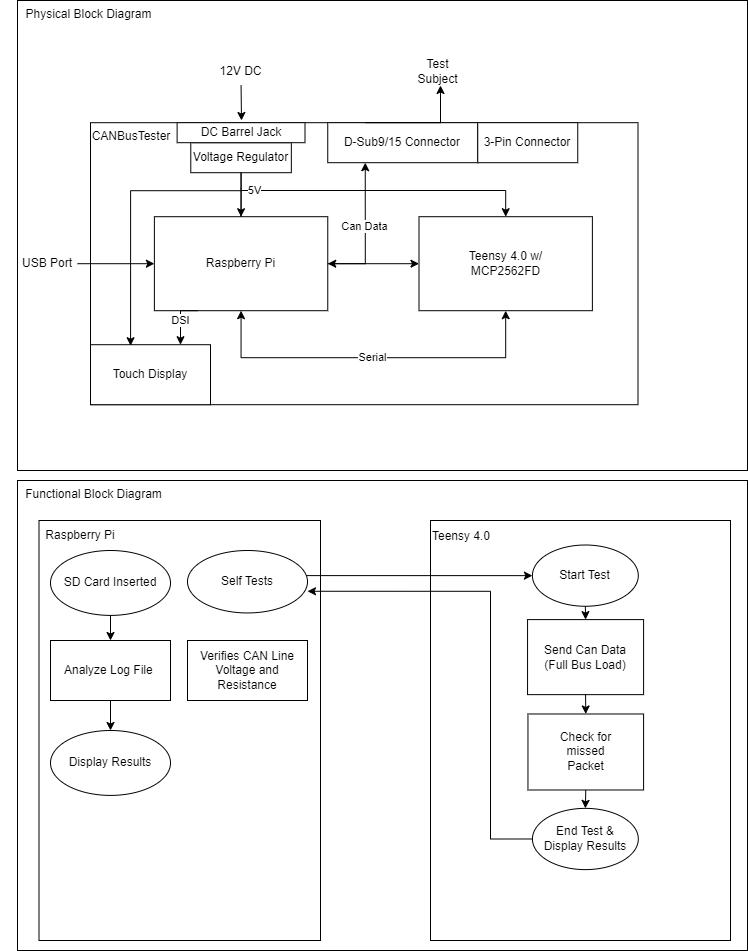

The diagram above was exported from draw.io. Its source (the exported page's mxGraphModel, read from the mxfile embedded in the PNG):
<mxGraphModel dx="1381" dy="756" grid="1" gridSize="10" guides="1" tooltips="1" connect="1" arrows="1" fold="1" page="1" pageScale="1" pageWidth="827" pageHeight="1169" math="0" shadow="0">
  <root>
    <mxCell id="WIyWlLk6GJQsqaUBKTNV-0" />
    <mxCell id="WIyWlLk6GJQsqaUBKTNV-1" parent="WIyWlLk6GJQsqaUBKTNV-0" />
    <mxCell id="42SK09DIyItqv053Iexn-3" value="" style="group" parent="WIyWlLk6GJQsqaUBKTNV-1" vertex="1" connectable="0">
      <mxGeometry x="97" y="90" width="730" height="470" as="geometry" />
    </mxCell>
    <mxCell id="42SK09DIyItqv053Iexn-1" value="" style="rounded=0;whiteSpace=wrap;html=1;" parent="42SK09DIyItqv053Iexn-3" vertex="1">
      <mxGeometry width="730" height="469.99999999999994" as="geometry" />
    </mxCell>
    <mxCell id="42SK09DIyItqv053Iexn-14" value="" style="group" parent="42SK09DIyItqv053Iexn-3" vertex="1" connectable="0">
      <mxGeometry x="73" y="122.19999999999999" width="547.5" height="282" as="geometry" />
    </mxCell>
    <mxCell id="42SK09DIyItqv053Iexn-12" value="" style="rounded=0;whiteSpace=wrap;html=1;" parent="42SK09DIyItqv053Iexn-14" vertex="1">
      <mxGeometry width="547.5" height="282" as="geometry" />
    </mxCell>
    <mxCell id="42SK09DIyItqv053Iexn-13" value="CANBusTester" style="text;html=1;strokeColor=none;fillColor=none;align=center;verticalAlign=middle;whiteSpace=wrap;rounded=0;" parent="42SK09DIyItqv053Iexn-14" vertex="1">
      <mxGeometry width="82.125" height="28.2" as="geometry" />
    </mxCell>
    <mxCell id="42SK09DIyItqv053Iexn-54" value="D-Sub9/15 Connector" style="rounded=0;whiteSpace=wrap;html=1;" parent="42SK09DIyItqv053Iexn-14" vertex="1">
      <mxGeometry x="237.25" width="150" height="40" as="geometry" />
    </mxCell>
    <mxCell id="42SK09DIyItqv053Iexn-106" value="Touch Display" style="rounded=0;whiteSpace=wrap;html=1;" parent="42SK09DIyItqv053Iexn-14" vertex="1">
      <mxGeometry y="222" width="120" height="60" as="geometry" />
    </mxCell>
    <mxCell id="vC_VVIz564KL2YeUVxVB-8" style="edgeStyle=orthogonalEdgeStyle;rounded=0;orthogonalLoop=1;jettySize=auto;html=1;exitX=0.5;exitY=1;exitDx=0;exitDy=0;entryX=0.334;entryY=0.017;entryDx=0;entryDy=0;entryPerimeter=0;" edge="1" parent="42SK09DIyItqv053Iexn-14" source="vC_VVIz564KL2YeUVxVB-2" target="42SK09DIyItqv053Iexn-106">
      <mxGeometry relative="1" as="geometry">
        <Array as="points">
          <mxPoint x="150" y="68" />
          <mxPoint x="40" y="68" />
        </Array>
      </mxGeometry>
    </mxCell>
    <mxCell id="vC_VVIz564KL2YeUVxVB-2" value="Voltage Regulator" style="rounded=0;whiteSpace=wrap;html=1;" vertex="1" parent="42SK09DIyItqv053Iexn-14">
      <mxGeometry x="100.28" y="20" width="100.56" height="30" as="geometry" />
    </mxCell>
    <mxCell id="vC_VVIz564KL2YeUVxVB-9" value="3-Pin Connector" style="rounded=0;whiteSpace=wrap;html=1;" vertex="1" parent="42SK09DIyItqv053Iexn-14">
      <mxGeometry x="387.25" width="100" height="40" as="geometry" />
    </mxCell>
    <mxCell id="vC_VVIz564KL2YeUVxVB-14" value="DC Barrel Jack" style="rounded=0;whiteSpace=wrap;html=1;" vertex="1" parent="42SK09DIyItqv053Iexn-14">
      <mxGeometry x="86.62" width="127.88" height="20" as="geometry" />
    </mxCell>
    <mxCell id="42SK09DIyItqv053Iexn-2" value="Physical Block Diagram" style="text;html=1;strokeColor=none;fillColor=none;align=center;verticalAlign=middle;whiteSpace=wrap;rounded=0;" parent="42SK09DIyItqv053Iexn-3" vertex="1">
      <mxGeometry x="-17" width="177" height="28.2" as="geometry" />
    </mxCell>
    <mxCell id="42SK09DIyItqv053Iexn-6" value="" style="group" parent="42SK09DIyItqv053Iexn-3" vertex="1" connectable="0">
      <mxGeometry x="136.875" y="216.2" width="173.375" height="94" as="geometry" />
    </mxCell>
    <mxCell id="42SK09DIyItqv053Iexn-4" value="" style="rounded=0;whiteSpace=wrap;html=1;" parent="42SK09DIyItqv053Iexn-6" vertex="1">
      <mxGeometry width="173.375" height="94" as="geometry" />
    </mxCell>
    <mxCell id="42SK09DIyItqv053Iexn-5" value="Raspberry Pi" style="text;html=1;strokeColor=none;fillColor=none;align=center;verticalAlign=middle;whiteSpace=wrap;rounded=0;" parent="42SK09DIyItqv053Iexn-6" vertex="1">
      <mxGeometry x="50.19" y="32.9" width="73" height="28.2" as="geometry" />
    </mxCell>
    <mxCell id="42SK09DIyItqv053Iexn-9" value="" style="group" parent="42SK09DIyItqv053Iexn-3" vertex="1" connectable="0">
      <mxGeometry x="401.5" y="216.2" width="173.375" height="94" as="geometry" />
    </mxCell>
    <mxCell id="42SK09DIyItqv053Iexn-7" value="" style="rounded=0;whiteSpace=wrap;html=1;" parent="42SK09DIyItqv053Iexn-9" vertex="1">
      <mxGeometry width="173.375" height="94" as="geometry" />
    </mxCell>
    <mxCell id="42SK09DIyItqv053Iexn-8" value="Teensy 4.0 w/ MCP2562FD" style="text;html=1;strokeColor=none;fillColor=none;align=center;verticalAlign=middle;whiteSpace=wrap;rounded=0;" parent="42SK09DIyItqv053Iexn-9" vertex="1">
      <mxGeometry x="18.25" y="32.9" width="136.875" height="28.2" as="geometry" />
    </mxCell>
    <mxCell id="42SK09DIyItqv053Iexn-10" value="" style="endArrow=classic;startArrow=classic;html=1;rounded=0;exitX=0.5;exitY=1;exitDx=0;exitDy=0;entryX=0.5;entryY=1;entryDx=0;entryDy=0;" parent="42SK09DIyItqv053Iexn-3" source="42SK09DIyItqv053Iexn-4" target="42SK09DIyItqv053Iexn-7" edge="1">
      <mxGeometry width="50" height="50" relative="1" as="geometry">
        <mxPoint x="355.875" y="272.59999999999997" as="sourcePoint" />
        <mxPoint x="401.5" y="225.6" as="targetPoint" />
        <Array as="points">
          <mxPoint x="223.5625" y="357.2" />
          <mxPoint x="488.1875" y="357.2" />
        </Array>
      </mxGeometry>
    </mxCell>
    <mxCell id="42SK09DIyItqv053Iexn-11" value="Serial" style="edgeLabel;html=1;align=center;verticalAlign=middle;resizable=0;points=[];" parent="42SK09DIyItqv053Iexn-10" vertex="1" connectable="0">
      <mxGeometry x="0.1205" y="1" relative="1" as="geometry">
        <mxPoint x="-23" as="offset" />
      </mxGeometry>
    </mxCell>
    <mxCell id="42SK09DIyItqv053Iexn-15" value="" style="endArrow=classic;html=1;rounded=0;entryX=0.5;entryY=0;entryDx=0;entryDy=0;exitX=0.5;exitY=1;exitDx=0;exitDy=0;" parent="42SK09DIyItqv053Iexn-3" target="42SK09DIyItqv053Iexn-4" edge="1" source="vC_VVIz564KL2YeUVxVB-2">
      <mxGeometry width="50" height="50" relative="1" as="geometry">
        <mxPoint x="224" y="160" as="sourcePoint" />
        <mxPoint x="410.625" y="216.2" as="targetPoint" />
        <Array as="points">
          <mxPoint x="223.5625" y="188" />
        </Array>
      </mxGeometry>
    </mxCell>
    <mxCell id="42SK09DIyItqv053Iexn-16" value="12V DC" style="text;html=1;strokeColor=none;fillColor=none;align=center;verticalAlign=middle;whiteSpace=wrap;rounded=0;" parent="42SK09DIyItqv053Iexn-3" vertex="1">
      <mxGeometry x="196.1875" y="56.4" width="54.75" height="28.2" as="geometry" />
    </mxCell>
    <mxCell id="42SK09DIyItqv053Iexn-20" style="edgeStyle=orthogonalEdgeStyle;rounded=0;orthogonalLoop=1;jettySize=auto;html=1;exitX=0.5;exitY=0;exitDx=0;exitDy=0;entryX=0.5;entryY=0;entryDx=0;entryDy=0;" parent="42SK09DIyItqv053Iexn-3" source="42SK09DIyItqv053Iexn-4" target="42SK09DIyItqv053Iexn-7" edge="1">
      <mxGeometry relative="1" as="geometry">
        <Array as="points">
          <mxPoint x="224" y="190" />
          <mxPoint x="488" y="190" />
        </Array>
      </mxGeometry>
    </mxCell>
    <mxCell id="vC_VVIz564KL2YeUVxVB-19" value="5V" style="edgeLabel;html=1;align=center;verticalAlign=middle;resizable=0;points=[];" vertex="1" connectable="0" parent="42SK09DIyItqv053Iexn-20">
      <mxGeometry x="-0.7509" y="1" relative="1" as="geometry">
        <mxPoint as="offset" />
      </mxGeometry>
    </mxCell>
    <mxCell id="42SK09DIyItqv053Iexn-24" value="Test Subject&lt;br&gt;" style="text;html=1;strokeColor=none;fillColor=none;align=center;verticalAlign=middle;whiteSpace=wrap;rounded=0;" parent="42SK09DIyItqv053Iexn-3" vertex="1">
      <mxGeometry x="393" y="56.4" width="54.75" height="28.2" as="geometry" />
    </mxCell>
    <mxCell id="42SK09DIyItqv053Iexn-22" value="" style="endArrow=classic;startArrow=classic;html=1;rounded=0;exitX=1;exitY=0.5;exitDx=0;exitDy=0;entryX=0;entryY=0.5;entryDx=0;entryDy=0;" parent="42SK09DIyItqv053Iexn-3" source="42SK09DIyItqv053Iexn-4" target="42SK09DIyItqv053Iexn-7" edge="1">
      <mxGeometry width="50" height="50" relative="1" as="geometry">
        <mxPoint x="403" y="280" as="sourcePoint" />
        <mxPoint x="443" y="280" as="targetPoint" />
      </mxGeometry>
    </mxCell>
    <mxCell id="42SK09DIyItqv053Iexn-56" style="edgeStyle=orthogonalEdgeStyle;rounded=0;orthogonalLoop=1;jettySize=auto;html=1;exitX=1;exitY=0.5;exitDx=0;exitDy=0;entryX=0.25;entryY=1;entryDx=0;entryDy=0;" parent="42SK09DIyItqv053Iexn-3" source="42SK09DIyItqv053Iexn-4" target="42SK09DIyItqv053Iexn-54" edge="1">
      <mxGeometry relative="1" as="geometry" />
    </mxCell>
    <mxCell id="42SK09DIyItqv053Iexn-57" value="Can Data" style="edgeLabel;html=1;align=center;verticalAlign=middle;resizable=0;points=[];" parent="42SK09DIyItqv053Iexn-56" vertex="1" connectable="0">
      <mxGeometry x="0.0804" y="1" relative="1" as="geometry">
        <mxPoint as="offset" />
      </mxGeometry>
    </mxCell>
    <mxCell id="42SK09DIyItqv053Iexn-58" style="edgeStyle=orthogonalEdgeStyle;rounded=0;orthogonalLoop=1;jettySize=auto;html=1;exitX=0.25;exitY=0;exitDx=0;exitDy=0;" parent="42SK09DIyItqv053Iexn-3" source="42SK09DIyItqv053Iexn-54" edge="1">
      <mxGeometry relative="1" as="geometry">
        <mxPoint x="423" y="85" as="targetPoint" />
        <Array as="points">
          <mxPoint x="423" y="122" />
          <mxPoint x="423" y="85" />
        </Array>
      </mxGeometry>
    </mxCell>
    <mxCell id="42SK09DIyItqv053Iexn-68" style="edgeStyle=orthogonalEdgeStyle;rounded=0;orthogonalLoop=1;jettySize=auto;html=1;entryX=0;entryY=0.5;entryDx=0;entryDy=0;" parent="42SK09DIyItqv053Iexn-3" source="42SK09DIyItqv053Iexn-69" target="42SK09DIyItqv053Iexn-4" edge="1">
      <mxGeometry relative="1" as="geometry">
        <mxPoint x="83" y="263" as="sourcePoint" />
        <mxPoint x="53" y="263" as="targetPoint" />
        <Array as="points" />
      </mxGeometry>
    </mxCell>
    <mxCell id="42SK09DIyItqv053Iexn-69" value="USB Port" style="text;html=1;strokeColor=none;fillColor=none;align=center;verticalAlign=middle;whiteSpace=wrap;rounded=0;" parent="42SK09DIyItqv053Iexn-3" vertex="1">
      <mxGeometry y="248.2" width="60" height="30" as="geometry" />
    </mxCell>
    <mxCell id="vC_VVIz564KL2YeUVxVB-0" style="edgeStyle=orthogonalEdgeStyle;rounded=0;orthogonalLoop=1;jettySize=auto;html=1;exitX=0.25;exitY=1;exitDx=0;exitDy=0;entryX=0.75;entryY=0;entryDx=0;entryDy=0;" edge="1" parent="42SK09DIyItqv053Iexn-3" source="42SK09DIyItqv053Iexn-4" target="42SK09DIyItqv053Iexn-106">
      <mxGeometry relative="1" as="geometry" />
    </mxCell>
    <mxCell id="vC_VVIz564KL2YeUVxVB-1" value="DSI" style="edgeLabel;html=1;align=center;verticalAlign=middle;resizable=0;points=[];" vertex="1" connectable="0" parent="vC_VVIz564KL2YeUVxVB-0">
      <mxGeometry x="-0.0621" y="-3" relative="1" as="geometry">
        <mxPoint x="2" y="3" as="offset" />
      </mxGeometry>
    </mxCell>
    <mxCell id="42SK09DIyItqv053Iexn-27" value="" style="group" parent="WIyWlLk6GJQsqaUBKTNV-1" vertex="1" connectable="0">
      <mxGeometry x="97" y="570" width="730" height="470" as="geometry" />
    </mxCell>
    <mxCell id="42SK09DIyItqv053Iexn-59" value="" style="group" parent="42SK09DIyItqv053Iexn-27" vertex="1" connectable="0">
      <mxGeometry x="-7" width="737" height="469.99999999999994" as="geometry" />
    </mxCell>
    <mxCell id="42SK09DIyItqv053Iexn-28" value="" style="rounded=0;whiteSpace=wrap;html=1;" parent="42SK09DIyItqv053Iexn-59" vertex="1">
      <mxGeometry x="7" width="730" height="469.99999999999994" as="geometry" />
    </mxCell>
    <mxCell id="42SK09DIyItqv053Iexn-76" value="" style="group" parent="42SK09DIyItqv053Iexn-59" vertex="1" connectable="0">
      <mxGeometry x="420" y="40" width="300" height="420" as="geometry" />
    </mxCell>
    <mxCell id="42SK09DIyItqv053Iexn-74" value="" style="rounded=0;whiteSpace=wrap;html=1;" parent="42SK09DIyItqv053Iexn-76" vertex="1">
      <mxGeometry width="300" height="420" as="geometry" />
    </mxCell>
    <mxCell id="42SK09DIyItqv053Iexn-75" value="Teensy 4.0" style="text;html=1;strokeColor=none;fillColor=none;align=center;verticalAlign=middle;whiteSpace=wrap;rounded=0;" parent="42SK09DIyItqv053Iexn-76" vertex="1">
      <mxGeometry width="61.764705882352935" height="32.159264931087286" as="geometry" />
    </mxCell>
    <mxCell id="42SK09DIyItqv053Iexn-62" value="" style="group" parent="42SK09DIyItqv053Iexn-76" vertex="1" connectable="0">
      <mxGeometry x="101.92941176470589" y="32.159264931087286" width="105.88235294117645" height="53.59877488514548" as="geometry" />
    </mxCell>
    <mxCell id="42SK09DIyItqv053Iexn-71" value="" style="group" parent="42SK09DIyItqv053Iexn-62" vertex="1" connectable="0">
      <mxGeometry x="-0.008823529411756681" y="-7.656967840735069" width="105.88235294117645" height="61.25574272588055" as="geometry" />
    </mxCell>
    <mxCell id="42SK09DIyItqv053Iexn-70" value="" style="ellipse;whiteSpace=wrap;html=1;" parent="42SK09DIyItqv053Iexn-71" vertex="1">
      <mxGeometry width="105.88235294117645" height="61.25574272588055" as="geometry" />
    </mxCell>
    <mxCell id="42SK09DIyItqv053Iexn-61" value="Start Test" style="text;html=1;strokeColor=none;fillColor=none;align=center;verticalAlign=middle;whiteSpace=wrap;rounded=0;" parent="42SK09DIyItqv053Iexn-71" vertex="1">
      <mxGeometry x="26.47941176470587" y="19.142419601837673" width="52.941176470588225" height="22.970903522205205" as="geometry" />
    </mxCell>
    <mxCell id="42SK09DIyItqv053Iexn-73" style="edgeStyle=orthogonalEdgeStyle;rounded=0;orthogonalLoop=1;jettySize=auto;html=1;exitX=0.5;exitY=1;exitDx=0;exitDy=0;entryX=0.5;entryY=0;entryDx=0;entryDy=0;" parent="42SK09DIyItqv053Iexn-76" source="42SK09DIyItqv053Iexn-70" target="42SK09DIyItqv053Iexn-63" edge="1">
      <mxGeometry relative="1" as="geometry" />
    </mxCell>
    <mxCell id="42SK09DIyItqv053Iexn-79" value="" style="group" parent="42SK09DIyItqv053Iexn-76" vertex="1" connectable="0">
      <mxGeometry x="97.05" y="161.76110260336907" width="133.6764705882353" height="117.91730474732005" as="geometry" />
    </mxCell>
    <mxCell id="42SK09DIyItqv053Iexn-82" value="" style="group" parent="42SK09DIyItqv053Iexn-79" vertex="1" connectable="0">
      <mxGeometry x="0.008823529411766085" y="-49.20367534456355" width="116.02941176470587" height="75.03828483920367" as="geometry" />
    </mxCell>
    <mxCell id="42SK09DIyItqv053Iexn-63" value="" style="rounded=0;whiteSpace=wrap;html=1;" parent="42SK09DIyItqv053Iexn-82" vertex="1">
      <mxGeometry y="-13.458876404494381" width="116.02941176470587" height="75.03828483920367" as="geometry" />
    </mxCell>
    <mxCell id="42SK09DIyItqv053Iexn-64" value="Send Can Data (Full Bus Load)" style="text;html=1;strokeColor=none;fillColor=none;align=center;verticalAlign=middle;whiteSpace=wrap;rounded=0;" parent="42SK09DIyItqv053Iexn-82" vertex="1">
      <mxGeometry x="11.285294117647052" y="-8.098998915979807" width="93.85588235294117" height="64.31852986217457" as="geometry" />
    </mxCell>
    <mxCell id="42SK09DIyItqv053Iexn-89" style="edgeStyle=orthogonalEdgeStyle;rounded=0;orthogonalLoop=1;jettySize=auto;html=1;exitX=0.5;exitY=1;exitDx=0;exitDy=0;entryX=0.5;entryY=0;entryDx=0;entryDy=0;" parent="42SK09DIyItqv053Iexn-76" source="42SK09DIyItqv053Iexn-83" target="42SK09DIyItqv053Iexn-88" edge="1">
      <mxGeometry relative="1" as="geometry" />
    </mxCell>
    <mxCell id="42SK09DIyItqv053Iexn-83" value="" style="rounded=0;whiteSpace=wrap;html=1;" parent="42SK09DIyItqv053Iexn-76" vertex="1">
      <mxGeometry x="97.45588235294117" y="193.47902197291666" width="115.63235294117646" height="76.00306278713629" as="geometry" />
    </mxCell>
    <mxCell id="42SK09DIyItqv053Iexn-85" value="Check for missed Packet" style="text;html=1;strokeColor=none;fillColor=none;align=center;verticalAlign=middle;whiteSpace=wrap;rounded=0;" parent="42SK09DIyItqv053Iexn-76" vertex="1">
      <mxGeometry x="117.59999999999998" y="207.60637747991115" width="74.54117647058824" height="47.756508422664616" as="geometry" />
    </mxCell>
    <mxCell id="42SK09DIyItqv053Iexn-86" style="edgeStyle=orthogonalEdgeStyle;rounded=0;orthogonalLoop=1;jettySize=auto;html=1;exitX=0.5;exitY=1;exitDx=0;exitDy=0;entryX=0.5;entryY=0;entryDx=0;entryDy=0;" parent="42SK09DIyItqv053Iexn-76" source="42SK09DIyItqv053Iexn-63" target="42SK09DIyItqv053Iexn-83" edge="1">
      <mxGeometry relative="1" as="geometry" />
    </mxCell>
    <mxCell id="42SK09DIyItqv053Iexn-88" value="End Test &amp;amp;&lt;br&gt;Display Results" style="ellipse;whiteSpace=wrap;html=1;" parent="42SK09DIyItqv053Iexn-76" vertex="1">
      <mxGeometry x="101.92941176470586" y="287.8658925959702" width="105.88235294117645" height="61.255742725880545" as="geometry" />
    </mxCell>
    <mxCell id="42SK09DIyItqv053Iexn-32" value="Functional Block Diagram" style="text;html=1;strokeColor=none;fillColor=none;align=center;verticalAlign=middle;whiteSpace=wrap;rounded=0;" parent="42SK09DIyItqv053Iexn-59" vertex="1">
      <mxGeometry width="167" height="28.2" as="geometry" />
    </mxCell>
    <mxCell id="42SK09DIyItqv053Iexn-90" value="" style="rounded=0;whiteSpace=wrap;html=1;" parent="42SK09DIyItqv053Iexn-59" vertex="1">
      <mxGeometry x="28.5" y="40" width="281.5" height="420" as="geometry" />
    </mxCell>
    <mxCell id="42SK09DIyItqv053Iexn-91" value="Raspberry Pi" style="text;html=1;strokeColor=none;fillColor=none;align=center;verticalAlign=middle;whiteSpace=wrap;rounded=0;" parent="42SK09DIyItqv053Iexn-59" vertex="1">
      <mxGeometry x="28.5" y="40" width="81.5" height="30" as="geometry" />
    </mxCell>
    <mxCell id="42SK09DIyItqv053Iexn-92" value="Verifies CAN Line Voltage and Resistance" style="rounded=0;whiteSpace=wrap;html=1;" parent="42SK09DIyItqv053Iexn-59" vertex="1">
      <mxGeometry x="177" y="160" width="120" height="60" as="geometry" />
    </mxCell>
    <mxCell id="42SK09DIyItqv053Iexn-94" style="edgeStyle=orthogonalEdgeStyle;rounded=0;orthogonalLoop=1;jettySize=auto;html=1;entryX=0;entryY=0.5;entryDx=0;entryDy=0;exitX=1;exitY=0;exitDx=0;exitDy=0;" parent="42SK09DIyItqv053Iexn-59" source="42SK09DIyItqv053Iexn-102" target="42SK09DIyItqv053Iexn-70" edge="1">
      <mxGeometry relative="1" as="geometry">
        <mxPoint x="300" y="95" as="sourcePoint" />
        <Array as="points">
          <mxPoint x="279" y="95" />
        </Array>
      </mxGeometry>
    </mxCell>
    <mxCell id="42SK09DIyItqv053Iexn-101" style="edgeStyle=orthogonalEdgeStyle;rounded=0;orthogonalLoop=1;jettySize=auto;html=1;exitX=0.5;exitY=1;exitDx=0;exitDy=0;entryX=0.5;entryY=0;entryDx=0;entryDy=0;" parent="42SK09DIyItqv053Iexn-59" source="42SK09DIyItqv053Iexn-98" target="42SK09DIyItqv053Iexn-99" edge="1">
      <mxGeometry relative="1" as="geometry" />
    </mxCell>
    <mxCell id="42SK09DIyItqv053Iexn-98" value="SD Card Inserted" style="ellipse;whiteSpace=wrap;html=1;" parent="42SK09DIyItqv053Iexn-59" vertex="1">
      <mxGeometry x="40" y="70.00076715525415" width="120" height="64.90191788813534" as="geometry" />
    </mxCell>
    <mxCell id="42SK09DIyItqv053Iexn-104" style="edgeStyle=orthogonalEdgeStyle;rounded=0;orthogonalLoop=1;jettySize=auto;html=1;exitX=0.5;exitY=1;exitDx=0;exitDy=0;entryX=0.5;entryY=0;entryDx=0;entryDy=0;" parent="42SK09DIyItqv053Iexn-59" source="42SK09DIyItqv053Iexn-99" edge="1">
      <mxGeometry relative="1" as="geometry">
        <mxPoint x="100" y="250" as="targetPoint" />
      </mxGeometry>
    </mxCell>
    <mxCell id="42SK09DIyItqv053Iexn-99" value="Analyze Log File&amp;nbsp;" style="rounded=0;whiteSpace=wrap;html=1;" parent="42SK09DIyItqv053Iexn-59" vertex="1">
      <mxGeometry x="40" y="160" width="120" height="60" as="geometry" />
    </mxCell>
    <mxCell id="42SK09DIyItqv053Iexn-100" style="edgeStyle=orthogonalEdgeStyle;rounded=0;orthogonalLoop=1;jettySize=auto;html=1;exitX=0;exitY=0.5;exitDx=0;exitDy=0;entryX=1;entryY=0.75;entryDx=0;entryDy=0;" parent="42SK09DIyItqv053Iexn-59" source="42SK09DIyItqv053Iexn-88" edge="1">
      <mxGeometry relative="1" as="geometry">
        <mxPoint x="297" y="110.75999999999999" as="targetPoint" />
        <Array as="points">
          <mxPoint x="480" y="359" />
          <mxPoint x="480" y="111" />
        </Array>
      </mxGeometry>
    </mxCell>
    <mxCell id="42SK09DIyItqv053Iexn-102" value="Self Tests" style="ellipse;whiteSpace=wrap;html=1;" parent="42SK09DIyItqv053Iexn-59" vertex="1">
      <mxGeometry x="177" y="70" width="120" height="62.45" as="geometry" />
    </mxCell>
    <mxCell id="42SK09DIyItqv053Iexn-105" value="Display Results" style="ellipse;whiteSpace=wrap;html=1;" parent="42SK09DIyItqv053Iexn-59" vertex="1">
      <mxGeometry x="40" y="250.00076715525415" width="120" height="64.90191788813534" as="geometry" />
    </mxCell>
    <mxCell id="vC_VVIz564KL2YeUVxVB-4" style="edgeStyle=orthogonalEdgeStyle;rounded=0;orthogonalLoop=1;jettySize=auto;html=1;exitX=0.5;exitY=1;exitDx=0;exitDy=0;" edge="1" parent="WIyWlLk6GJQsqaUBKTNV-1" source="42SK09DIyItqv053Iexn-16">
      <mxGeometry relative="1" as="geometry">
        <mxPoint x="321" y="210" as="targetPoint" />
      </mxGeometry>
    </mxCell>
  </root>
</mxGraphModel>